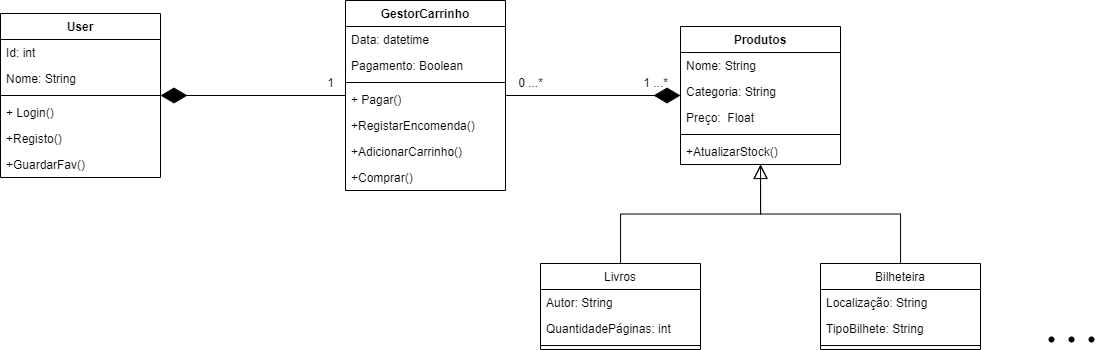

The diagram above was exported from draw.io. Its source (the exported page's mxGraphModel, read from the mxfile embedded in the PNG):
<mxGraphModel dx="1969" dy="908" grid="1" gridSize="10" guides="1" tooltips="1" connect="1" arrows="1" fold="1" page="1" pageScale="1" pageWidth="827" pageHeight="1169" math="0" shadow="0">
  <root>
    <mxCell id="0" />
    <mxCell id="1" parent="0" />
    <mxCell id="oHogeIhJKR-HpjzAqLJX-1" value="User" style="swimlane;fontStyle=1;align=center;verticalAlign=top;childLayout=stackLayout;horizontal=1;startSize=26;horizontalStack=0;resizeParent=1;resizeParentMax=0;resizeLast=0;collapsible=1;marginBottom=0;whiteSpace=wrap;html=1;" vertex="1" parent="1">
      <mxGeometry x="160" y="163" width="160" height="164" as="geometry" />
    </mxCell>
    <mxCell id="oHogeIhJKR-HpjzAqLJX-6" value="Id: int" style="text;strokeColor=none;fillColor=none;align=left;verticalAlign=top;spacingLeft=4;spacingRight=4;overflow=hidden;rotatable=0;points=[[0,0.5],[1,0.5]];portConstraint=eastwest;whiteSpace=wrap;html=1;" vertex="1" parent="oHogeIhJKR-HpjzAqLJX-1">
      <mxGeometry y="26" width="160" height="26" as="geometry" />
    </mxCell>
    <mxCell id="oHogeIhJKR-HpjzAqLJX-7" value="Nome: String" style="text;strokeColor=none;fillColor=none;align=left;verticalAlign=top;spacingLeft=4;spacingRight=4;overflow=hidden;rotatable=0;points=[[0,0.5],[1,0.5]];portConstraint=eastwest;whiteSpace=wrap;html=1;" vertex="1" parent="oHogeIhJKR-HpjzAqLJX-1">
      <mxGeometry y="52" width="160" height="26" as="geometry" />
    </mxCell>
    <mxCell id="oHogeIhJKR-HpjzAqLJX-3" value="" style="line;strokeWidth=1;fillColor=none;align=left;verticalAlign=middle;spacingTop=-1;spacingLeft=3;spacingRight=3;rotatable=0;labelPosition=right;points=[];portConstraint=eastwest;strokeColor=inherit;" vertex="1" parent="oHogeIhJKR-HpjzAqLJX-1">
      <mxGeometry y="78" width="160" height="8" as="geometry" />
    </mxCell>
    <mxCell id="oHogeIhJKR-HpjzAqLJX-4" value="+ Login()" style="text;strokeColor=none;fillColor=none;align=left;verticalAlign=top;spacingLeft=4;spacingRight=4;overflow=hidden;rotatable=0;points=[[0,0.5],[1,0.5]];portConstraint=eastwest;whiteSpace=wrap;html=1;" vertex="1" parent="oHogeIhJKR-HpjzAqLJX-1">
      <mxGeometry y="86" width="160" height="26" as="geometry" />
    </mxCell>
    <mxCell id="oHogeIhJKR-HpjzAqLJX-5" value="+Registo()" style="text;strokeColor=none;fillColor=none;align=left;verticalAlign=top;spacingLeft=4;spacingRight=4;overflow=hidden;rotatable=0;points=[[0,0.5],[1,0.5]];portConstraint=eastwest;whiteSpace=wrap;html=1;" vertex="1" parent="oHogeIhJKR-HpjzAqLJX-1">
      <mxGeometry y="112" width="160" height="26" as="geometry" />
    </mxCell>
    <mxCell id="oHogeIhJKR-HpjzAqLJX-11" value="+GuardarFav()" style="text;strokeColor=none;fillColor=none;align=left;verticalAlign=top;spacingLeft=4;spacingRight=4;overflow=hidden;rotatable=0;points=[[0,0.5],[1,0.5]];portConstraint=eastwest;whiteSpace=wrap;html=1;" vertex="1" parent="oHogeIhJKR-HpjzAqLJX-1">
      <mxGeometry y="138" width="160" height="26" as="geometry" />
    </mxCell>
    <mxCell id="oHogeIhJKR-HpjzAqLJX-12" value="GestorCarrinho" style="swimlane;fontStyle=1;align=center;verticalAlign=top;childLayout=stackLayout;horizontal=1;startSize=26;horizontalStack=0;resizeParent=1;resizeParentMax=0;resizeLast=0;collapsible=1;marginBottom=0;whiteSpace=wrap;html=1;" vertex="1" parent="1">
      <mxGeometry x="505" y="150" width="160" height="190" as="geometry" />
    </mxCell>
    <mxCell id="oHogeIhJKR-HpjzAqLJX-13" value="Data: datetime" style="text;strokeColor=none;fillColor=none;align=left;verticalAlign=top;spacingLeft=4;spacingRight=4;overflow=hidden;rotatable=0;points=[[0,0.5],[1,0.5]];portConstraint=eastwest;whiteSpace=wrap;html=1;" vertex="1" parent="oHogeIhJKR-HpjzAqLJX-12">
      <mxGeometry y="26" width="160" height="26" as="geometry" />
    </mxCell>
    <mxCell id="oHogeIhJKR-HpjzAqLJX-14" value="Pagamento: Boolean" style="text;strokeColor=none;fillColor=none;align=left;verticalAlign=top;spacingLeft=4;spacingRight=4;overflow=hidden;rotatable=0;points=[[0,0.5],[1,0.5]];portConstraint=eastwest;whiteSpace=wrap;html=1;" vertex="1" parent="oHogeIhJKR-HpjzAqLJX-12">
      <mxGeometry y="52" width="160" height="26" as="geometry" />
    </mxCell>
    <mxCell id="oHogeIhJKR-HpjzAqLJX-15" value="" style="line;strokeWidth=1;fillColor=none;align=left;verticalAlign=middle;spacingTop=-1;spacingLeft=3;spacingRight=3;rotatable=0;labelPosition=right;points=[];portConstraint=eastwest;strokeColor=inherit;" vertex="1" parent="oHogeIhJKR-HpjzAqLJX-12">
      <mxGeometry y="78" width="160" height="8" as="geometry" />
    </mxCell>
    <mxCell id="oHogeIhJKR-HpjzAqLJX-16" value="+ Pagar()" style="text;strokeColor=none;fillColor=none;align=left;verticalAlign=top;spacingLeft=4;spacingRight=4;overflow=hidden;rotatable=0;points=[[0,0.5],[1,0.5]];portConstraint=eastwest;whiteSpace=wrap;html=1;" vertex="1" parent="oHogeIhJKR-HpjzAqLJX-12">
      <mxGeometry y="86" width="160" height="26" as="geometry" />
    </mxCell>
    <mxCell id="oHogeIhJKR-HpjzAqLJX-17" value="+RegistarEncomenda()" style="text;strokeColor=none;fillColor=none;align=left;verticalAlign=top;spacingLeft=4;spacingRight=4;overflow=hidden;rotatable=0;points=[[0,0.5],[1,0.5]];portConstraint=eastwest;whiteSpace=wrap;html=1;" vertex="1" parent="oHogeIhJKR-HpjzAqLJX-12">
      <mxGeometry y="112" width="160" height="26" as="geometry" />
    </mxCell>
    <mxCell id="oHogeIhJKR-HpjzAqLJX-59" value="+AdicionarCarrinho()" style="text;strokeColor=none;fillColor=none;align=left;verticalAlign=top;spacingLeft=4;spacingRight=4;overflow=hidden;rotatable=0;points=[[0,0.5],[1,0.5]];portConstraint=eastwest;whiteSpace=wrap;html=1;" vertex="1" parent="oHogeIhJKR-HpjzAqLJX-12">
      <mxGeometry y="138" width="160" height="26" as="geometry" />
    </mxCell>
    <mxCell id="oHogeIhJKR-HpjzAqLJX-36" value="+Comprar()" style="text;strokeColor=none;fillColor=none;align=left;verticalAlign=top;spacingLeft=4;spacingRight=4;overflow=hidden;rotatable=0;points=[[0,0.5],[1,0.5]];portConstraint=eastwest;whiteSpace=wrap;html=1;" vertex="1" parent="oHogeIhJKR-HpjzAqLJX-12">
      <mxGeometry y="164" width="160" height="26" as="geometry" />
    </mxCell>
    <mxCell id="oHogeIhJKR-HpjzAqLJX-20" value="" style="endArrow=diamondThin;endFill=1;endSize=24;html=1;rounded=0;edgeStyle=orthogonalEdgeStyle;" edge="1" parent="1" source="oHogeIhJKR-HpjzAqLJX-12" target="oHogeIhJKR-HpjzAqLJX-1">
      <mxGeometry width="160" relative="1" as="geometry">
        <mxPoint x="490" y="400" as="sourcePoint" />
        <mxPoint x="330" y="400" as="targetPoint" />
      </mxGeometry>
    </mxCell>
    <mxCell id="oHogeIhJKR-HpjzAqLJX-21" value="1" style="text;html=1;align=center;verticalAlign=middle;resizable=0;points=[];autosize=1;strokeColor=none;fillColor=none;" vertex="1" parent="1">
      <mxGeometry x="475" y="218" width="30" height="30" as="geometry" />
    </mxCell>
    <mxCell id="oHogeIhJKR-HpjzAqLJX-22" value="Produtos" style="swimlane;fontStyle=1;align=center;verticalAlign=top;childLayout=stackLayout;horizontal=1;startSize=26;horizontalStack=0;resizeParent=1;resizeParentMax=0;resizeLast=0;collapsible=1;marginBottom=0;whiteSpace=wrap;html=1;" vertex="1" parent="1">
      <mxGeometry x="840" y="176" width="160" height="138" as="geometry" />
    </mxCell>
    <mxCell id="oHogeIhJKR-HpjzAqLJX-23" value="Nome: String" style="text;strokeColor=none;fillColor=none;align=left;verticalAlign=top;spacingLeft=4;spacingRight=4;overflow=hidden;rotatable=0;points=[[0,0.5],[1,0.5]];portConstraint=eastwest;whiteSpace=wrap;html=1;" vertex="1" parent="oHogeIhJKR-HpjzAqLJX-22">
      <mxGeometry y="26" width="160" height="26" as="geometry" />
    </mxCell>
    <mxCell id="oHogeIhJKR-HpjzAqLJX-24" value="Categoria: String" style="text;strokeColor=none;fillColor=none;align=left;verticalAlign=top;spacingLeft=4;spacingRight=4;overflow=hidden;rotatable=0;points=[[0,0.5],[1,0.5]];portConstraint=eastwest;whiteSpace=wrap;html=1;" vertex="1" parent="oHogeIhJKR-HpjzAqLJX-22">
      <mxGeometry y="52" width="160" height="26" as="geometry" />
    </mxCell>
    <mxCell id="oHogeIhJKR-HpjzAqLJX-28" value="Preço:&amp;nbsp; Float" style="text;strokeColor=none;fillColor=none;align=left;verticalAlign=top;spacingLeft=4;spacingRight=4;overflow=hidden;rotatable=0;points=[[0,0.5],[1,0.5]];portConstraint=eastwest;whiteSpace=wrap;html=1;" vertex="1" parent="oHogeIhJKR-HpjzAqLJX-22">
      <mxGeometry y="78" width="160" height="26" as="geometry" />
    </mxCell>
    <mxCell id="oHogeIhJKR-HpjzAqLJX-25" value="" style="line;strokeWidth=1;fillColor=none;align=left;verticalAlign=middle;spacingTop=-1;spacingLeft=3;spacingRight=3;rotatable=0;labelPosition=right;points=[];portConstraint=eastwest;strokeColor=inherit;" vertex="1" parent="oHogeIhJKR-HpjzAqLJX-22">
      <mxGeometry y="104" width="160" height="8" as="geometry" />
    </mxCell>
    <mxCell id="oHogeIhJKR-HpjzAqLJX-26" value="+AtualizarStock()" style="text;strokeColor=none;fillColor=none;align=left;verticalAlign=top;spacingLeft=4;spacingRight=4;overflow=hidden;rotatable=0;points=[[0,0.5],[1,0.5]];portConstraint=eastwest;whiteSpace=wrap;html=1;" vertex="1" parent="oHogeIhJKR-HpjzAqLJX-22">
      <mxGeometry y="112" width="160" height="26" as="geometry" />
    </mxCell>
    <mxCell id="oHogeIhJKR-HpjzAqLJX-33" value="0 ...*" style="text;html=1;align=center;verticalAlign=middle;resizable=0;points=[];autosize=1;strokeColor=none;fillColor=none;" vertex="1" parent="1">
      <mxGeometry x="665" y="218" width="50" height="30" as="geometry" />
    </mxCell>
    <mxCell id="oHogeIhJKR-HpjzAqLJX-34" value="1 ...*" style="text;html=1;align=center;verticalAlign=middle;resizable=0;points=[];autosize=1;strokeColor=none;fillColor=none;" vertex="1" parent="1">
      <mxGeometry x="790" y="218" width="50" height="30" as="geometry" />
    </mxCell>
    <mxCell id="oHogeIhJKR-HpjzAqLJX-39" value="Livros" style="swimlane;fontStyle=0;align=center;verticalAlign=top;childLayout=stackLayout;horizontal=1;startSize=26;horizontalStack=0;resizeParent=1;resizeParentMax=0;resizeLast=0;collapsible=1;marginBottom=0;whiteSpace=wrap;html=1;" vertex="1" parent="1">
      <mxGeometry x="700" y="413" width="160" height="86" as="geometry" />
    </mxCell>
    <mxCell id="oHogeIhJKR-HpjzAqLJX-51" value="Autor: String" style="text;strokeColor=none;fillColor=none;align=left;verticalAlign=top;spacingLeft=4;spacingRight=4;overflow=hidden;rotatable=0;points=[[0,0.5],[1,0.5]];portConstraint=eastwest;whiteSpace=wrap;html=1;" vertex="1" parent="oHogeIhJKR-HpjzAqLJX-39">
      <mxGeometry y="26" width="160" height="26" as="geometry" />
    </mxCell>
    <mxCell id="oHogeIhJKR-HpjzAqLJX-60" value="QuantidadePáginas: int" style="text;strokeColor=none;fillColor=none;align=left;verticalAlign=top;spacingLeft=4;spacingRight=4;overflow=hidden;rotatable=0;points=[[0,0.5],[1,0.5]];portConstraint=eastwest;whiteSpace=wrap;html=1;" vertex="1" parent="oHogeIhJKR-HpjzAqLJX-39">
      <mxGeometry y="52" width="160" height="26" as="geometry" />
    </mxCell>
    <mxCell id="oHogeIhJKR-HpjzAqLJX-43" value="" style="line;strokeWidth=1;fillColor=none;align=left;verticalAlign=middle;spacingTop=-1;spacingLeft=3;spacingRight=3;rotatable=0;labelPosition=right;points=[];portConstraint=eastwest;strokeColor=inherit;" vertex="1" parent="oHogeIhJKR-HpjzAqLJX-39">
      <mxGeometry y="78" width="160" height="8" as="geometry" />
    </mxCell>
    <mxCell id="oHogeIhJKR-HpjzAqLJX-45" value="Bilheteira" style="swimlane;fontStyle=0;align=center;verticalAlign=top;childLayout=stackLayout;horizontal=1;startSize=26;horizontalStack=0;resizeParent=1;resizeParentMax=0;resizeLast=0;collapsible=1;marginBottom=0;whiteSpace=wrap;html=1;" vertex="1" parent="1">
      <mxGeometry x="980" y="413" width="160" height="86" as="geometry" />
    </mxCell>
    <mxCell id="oHogeIhJKR-HpjzAqLJX-46" value="Localização: String" style="text;strokeColor=none;fillColor=none;align=left;verticalAlign=top;spacingLeft=4;spacingRight=4;overflow=hidden;rotatable=0;points=[[0,0.5],[1,0.5]];portConstraint=eastwest;whiteSpace=wrap;html=1;" vertex="1" parent="oHogeIhJKR-HpjzAqLJX-45">
      <mxGeometry y="26" width="160" height="26" as="geometry" />
    </mxCell>
    <mxCell id="oHogeIhJKR-HpjzAqLJX-57" value="TipoBilhete: String" style="text;strokeColor=none;fillColor=none;align=left;verticalAlign=top;spacingLeft=4;spacingRight=4;overflow=hidden;rotatable=0;points=[[0,0.5],[1,0.5]];portConstraint=eastwest;whiteSpace=wrap;html=1;" vertex="1" parent="oHogeIhJKR-HpjzAqLJX-45">
      <mxGeometry y="52" width="160" height="26" as="geometry" />
    </mxCell>
    <mxCell id="oHogeIhJKR-HpjzAqLJX-48" value="" style="line;strokeWidth=1;fillColor=none;align=left;verticalAlign=middle;spacingTop=-1;spacingLeft=3;spacingRight=3;rotatable=0;labelPosition=right;points=[];portConstraint=eastwest;strokeColor=inherit;" vertex="1" parent="oHogeIhJKR-HpjzAqLJX-45">
      <mxGeometry y="78" width="160" height="8" as="geometry" />
    </mxCell>
    <mxCell id="oHogeIhJKR-HpjzAqLJX-52" value="" style="endArrow=open;endFill=1;endSize=12;html=1;rounded=0;edgeStyle=orthogonalEdgeStyle;" edge="1" parent="1" source="oHogeIhJKR-HpjzAqLJX-39" target="oHogeIhJKR-HpjzAqLJX-22">
      <mxGeometry width="160" relative="1" as="geometry">
        <mxPoint x="330" y="300" as="sourcePoint" />
        <mxPoint x="490" y="300" as="targetPoint" />
      </mxGeometry>
    </mxCell>
    <mxCell id="oHogeIhJKR-HpjzAqLJX-54" value="" style="endArrow=block;endFill=0;endSize=12;html=1;rounded=0;edgeStyle=orthogonalEdgeStyle;" edge="1" parent="1" source="oHogeIhJKR-HpjzAqLJX-45" target="oHogeIhJKR-HpjzAqLJX-22">
      <mxGeometry width="160" relative="1" as="geometry">
        <mxPoint x="790" y="423" as="sourcePoint" />
        <mxPoint x="930" y="324" as="targetPoint" />
      </mxGeometry>
    </mxCell>
    <mxCell id="oHogeIhJKR-HpjzAqLJX-58" value="" style="endArrow=diamondThin;endFill=1;endSize=24;html=1;rounded=0;edgeStyle=orthogonalEdgeStyle;" edge="1" parent="1" source="oHogeIhJKR-HpjzAqLJX-12" target="oHogeIhJKR-HpjzAqLJX-22">
      <mxGeometry width="160" relative="1" as="geometry">
        <mxPoint x="740" y="86" as="sourcePoint" />
        <mxPoint x="1346" y="40" as="targetPoint" />
      </mxGeometry>
    </mxCell>
    <mxCell id="oHogeIhJKR-HpjzAqLJX-61" value="" style="shape=waypoint;sketch=0;size=6;pointerEvents=1;points=[];fillColor=none;resizable=0;rotatable=0;perimeter=centerPerimeter;snapToPoint=1;" vertex="1" parent="1">
      <mxGeometry x="1201" y="479" width="20" height="20" as="geometry" />
    </mxCell>
    <mxCell id="oHogeIhJKR-HpjzAqLJX-62" value="" style="shape=waypoint;sketch=0;size=6;pointerEvents=1;points=[];fillColor=none;resizable=0;rotatable=0;perimeter=centerPerimeter;snapToPoint=1;" vertex="1" parent="1">
      <mxGeometry x="1221" y="479" width="20" height="20" as="geometry" />
    </mxCell>
    <mxCell id="oHogeIhJKR-HpjzAqLJX-63" value="" style="shape=waypoint;sketch=0;size=6;pointerEvents=1;points=[];fillColor=none;resizable=0;rotatable=0;perimeter=centerPerimeter;snapToPoint=1;" vertex="1" parent="1">
      <mxGeometry x="1241" y="479" width="20" height="20" as="geometry" />
    </mxCell>
  </root>
</mxGraphModel>